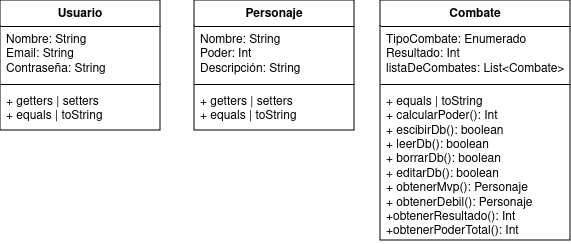

The diagram above was exported from draw.io. Its source (the exported page's mxGraphModel, read from the mxfile embedded in the PNG):
<mxGraphModel dx="1434" dy="745" grid="1" gridSize="10" guides="1" tooltips="1" connect="1" arrows="1" fold="1" page="1" pageScale="1" pageWidth="827" pageHeight="1169" math="0" shadow="0">
  <root>
    <mxCell id="0" />
    <mxCell id="1" parent="0" />
    <mxCell id="UWq3UX0-HDm7W9Xf3Wuu-1" value="Usuario" style="swimlane;fontStyle=1;align=center;verticalAlign=top;childLayout=stackLayout;horizontal=1;startSize=26;horizontalStack=0;resizeParent=1;resizeParentMax=0;resizeLast=0;collapsible=1;marginBottom=0;whiteSpace=wrap;html=1;" vertex="1" parent="1">
      <mxGeometry x="140" y="160" width="160" height="130" as="geometry" />
    </mxCell>
    <mxCell id="UWq3UX0-HDm7W9Xf3Wuu-2" value="&lt;div&gt;Nombre: String&lt;/div&gt;&lt;div&gt;Email: String&lt;/div&gt;&lt;div&gt;Contraseña: String&lt;/div&gt;&lt;div&gt;&lt;br&gt;&lt;/div&gt;" style="text;strokeColor=none;fillColor=none;align=left;verticalAlign=top;spacingLeft=4;spacingRight=4;overflow=hidden;rotatable=0;points=[[0,0.5],[1,0.5]];portConstraint=eastwest;whiteSpace=wrap;html=1;" vertex="1" parent="UWq3UX0-HDm7W9Xf3Wuu-1">
      <mxGeometry y="26" width="160" height="54" as="geometry" />
    </mxCell>
    <mxCell id="UWq3UX0-HDm7W9Xf3Wuu-3" value="" style="line;strokeWidth=1;fillColor=none;align=left;verticalAlign=middle;spacingTop=-1;spacingLeft=3;spacingRight=3;rotatable=0;labelPosition=right;points=[];portConstraint=eastwest;strokeColor=inherit;" vertex="1" parent="UWq3UX0-HDm7W9Xf3Wuu-1">
      <mxGeometry y="80" width="160" height="8" as="geometry" />
    </mxCell>
    <mxCell id="UWq3UX0-HDm7W9Xf3Wuu-4" value="&lt;div&gt;+ getters | setters&lt;/div&gt;&lt;div&gt;+ equals | toString&lt;/div&gt;" style="text;strokeColor=none;fillColor=none;align=left;verticalAlign=top;spacingLeft=4;spacingRight=4;overflow=hidden;rotatable=0;points=[[0,0.5],[1,0.5]];portConstraint=eastwest;whiteSpace=wrap;html=1;" vertex="1" parent="UWq3UX0-HDm7W9Xf3Wuu-1">
      <mxGeometry y="88" width="160" height="42" as="geometry" />
    </mxCell>
    <mxCell id="UWq3UX0-HDm7W9Xf3Wuu-5" value="Personaje" style="swimlane;fontStyle=1;align=center;verticalAlign=top;childLayout=stackLayout;horizontal=1;startSize=26;horizontalStack=0;resizeParent=1;resizeParentMax=0;resizeLast=0;collapsible=1;marginBottom=0;whiteSpace=wrap;html=1;" vertex="1" parent="1">
      <mxGeometry x="334" y="160" width="160" height="130" as="geometry" />
    </mxCell>
    <mxCell id="UWq3UX0-HDm7W9Xf3Wuu-6" value="&lt;div&gt;Nombre: String&lt;/div&gt;&lt;div&gt;Poder: Int&lt;br&gt;&lt;/div&gt;&lt;div&gt;Descripción: String&lt;br&gt;&lt;/div&gt;&lt;div&gt;&lt;br&gt;&lt;/div&gt;" style="text;strokeColor=none;fillColor=none;align=left;verticalAlign=top;spacingLeft=4;spacingRight=4;overflow=hidden;rotatable=0;points=[[0,0.5],[1,0.5]];portConstraint=eastwest;whiteSpace=wrap;html=1;" vertex="1" parent="UWq3UX0-HDm7W9Xf3Wuu-5">
      <mxGeometry y="26" width="160" height="54" as="geometry" />
    </mxCell>
    <mxCell id="UWq3UX0-HDm7W9Xf3Wuu-7" value="" style="line;strokeWidth=1;fillColor=none;align=left;verticalAlign=middle;spacingTop=-1;spacingLeft=3;spacingRight=3;rotatable=0;labelPosition=right;points=[];portConstraint=eastwest;strokeColor=inherit;" vertex="1" parent="UWq3UX0-HDm7W9Xf3Wuu-5">
      <mxGeometry y="80" width="160" height="8" as="geometry" />
    </mxCell>
    <mxCell id="UWq3UX0-HDm7W9Xf3Wuu-8" value="&lt;div&gt;&lt;div&gt;+ getters | setters&lt;/div&gt;&lt;div&gt;+ equals | toString&lt;/div&gt;&lt;/div&gt;" style="text;strokeColor=none;fillColor=none;align=left;verticalAlign=top;spacingLeft=4;spacingRight=4;overflow=hidden;rotatable=0;points=[[0,0.5],[1,0.5]];portConstraint=eastwest;whiteSpace=wrap;html=1;" vertex="1" parent="UWq3UX0-HDm7W9Xf3Wuu-5">
      <mxGeometry y="88" width="160" height="42" as="geometry" />
    </mxCell>
    <mxCell id="UWq3UX0-HDm7W9Xf3Wuu-9" value="Combate" style="swimlane;fontStyle=1;align=center;verticalAlign=top;childLayout=stackLayout;horizontal=1;startSize=26;horizontalStack=0;resizeParent=1;resizeParentMax=0;resizeLast=0;collapsible=1;marginBottom=0;whiteSpace=wrap;html=1;" vertex="1" parent="1">
      <mxGeometry x="520" y="160" width="190" height="240" as="geometry" />
    </mxCell>
    <mxCell id="UWq3UX0-HDm7W9Xf3Wuu-10" value="&lt;div&gt;TipoCombate: Enumerado&lt;/div&gt;&lt;div&gt;Resultado: Int&lt;br&gt;&lt;/div&gt;&lt;div&gt;listaDeCombates: List&amp;lt;Combate&amp;gt;&lt;br&gt;&lt;/div&gt;" style="text;strokeColor=none;fillColor=none;align=left;verticalAlign=top;spacingLeft=4;spacingRight=4;overflow=hidden;rotatable=0;points=[[0,0.5],[1,0.5]];portConstraint=eastwest;whiteSpace=wrap;html=1;" vertex="1" parent="UWq3UX0-HDm7W9Xf3Wuu-9">
      <mxGeometry y="26" width="190" height="54" as="geometry" />
    </mxCell>
    <mxCell id="UWq3UX0-HDm7W9Xf3Wuu-11" value="" style="line;strokeWidth=1;fillColor=none;align=left;verticalAlign=middle;spacingTop=-1;spacingLeft=3;spacingRight=3;rotatable=0;labelPosition=right;points=[];portConstraint=eastwest;strokeColor=inherit;" vertex="1" parent="UWq3UX0-HDm7W9Xf3Wuu-9">
      <mxGeometry y="80" width="190" height="8" as="geometry" />
    </mxCell>
    <mxCell id="UWq3UX0-HDm7W9Xf3Wuu-12" value="&lt;div&gt;&lt;div&gt;+ equals | toString&lt;/div&gt;&lt;div&gt;+ calcularPoder(): Int&lt;br&gt;&lt;/div&gt;&lt;/div&gt;&lt;div&gt;+ escibirDb(): boolean&lt;/div&gt;&lt;div&gt;+ leerDb(): boolean&lt;br&gt;+ borrarDb(): boolean&lt;/div&gt;&lt;div&gt;+ editarDb(): boolean&lt;/div&gt;&lt;div&gt;+ obtenerMvp(): Personaje&lt;br&gt;&lt;/div&gt;&lt;div&gt;+ obtenerDebil(): Personaje&lt;/div&gt;&lt;div&gt;+obtenerResultado(): Int&lt;/div&gt;&lt;div&gt;+obtenerPoderTotal(): Int&lt;br&gt;&lt;/div&gt;" style="text;strokeColor=none;fillColor=none;align=left;verticalAlign=top;spacingLeft=4;spacingRight=4;overflow=hidden;rotatable=0;points=[[0,0.5],[1,0.5]];portConstraint=eastwest;whiteSpace=wrap;html=1;" vertex="1" parent="UWq3UX0-HDm7W9Xf3Wuu-9">
      <mxGeometry y="88" width="190" height="152" as="geometry" />
    </mxCell>
  </root>
</mxGraphModel>